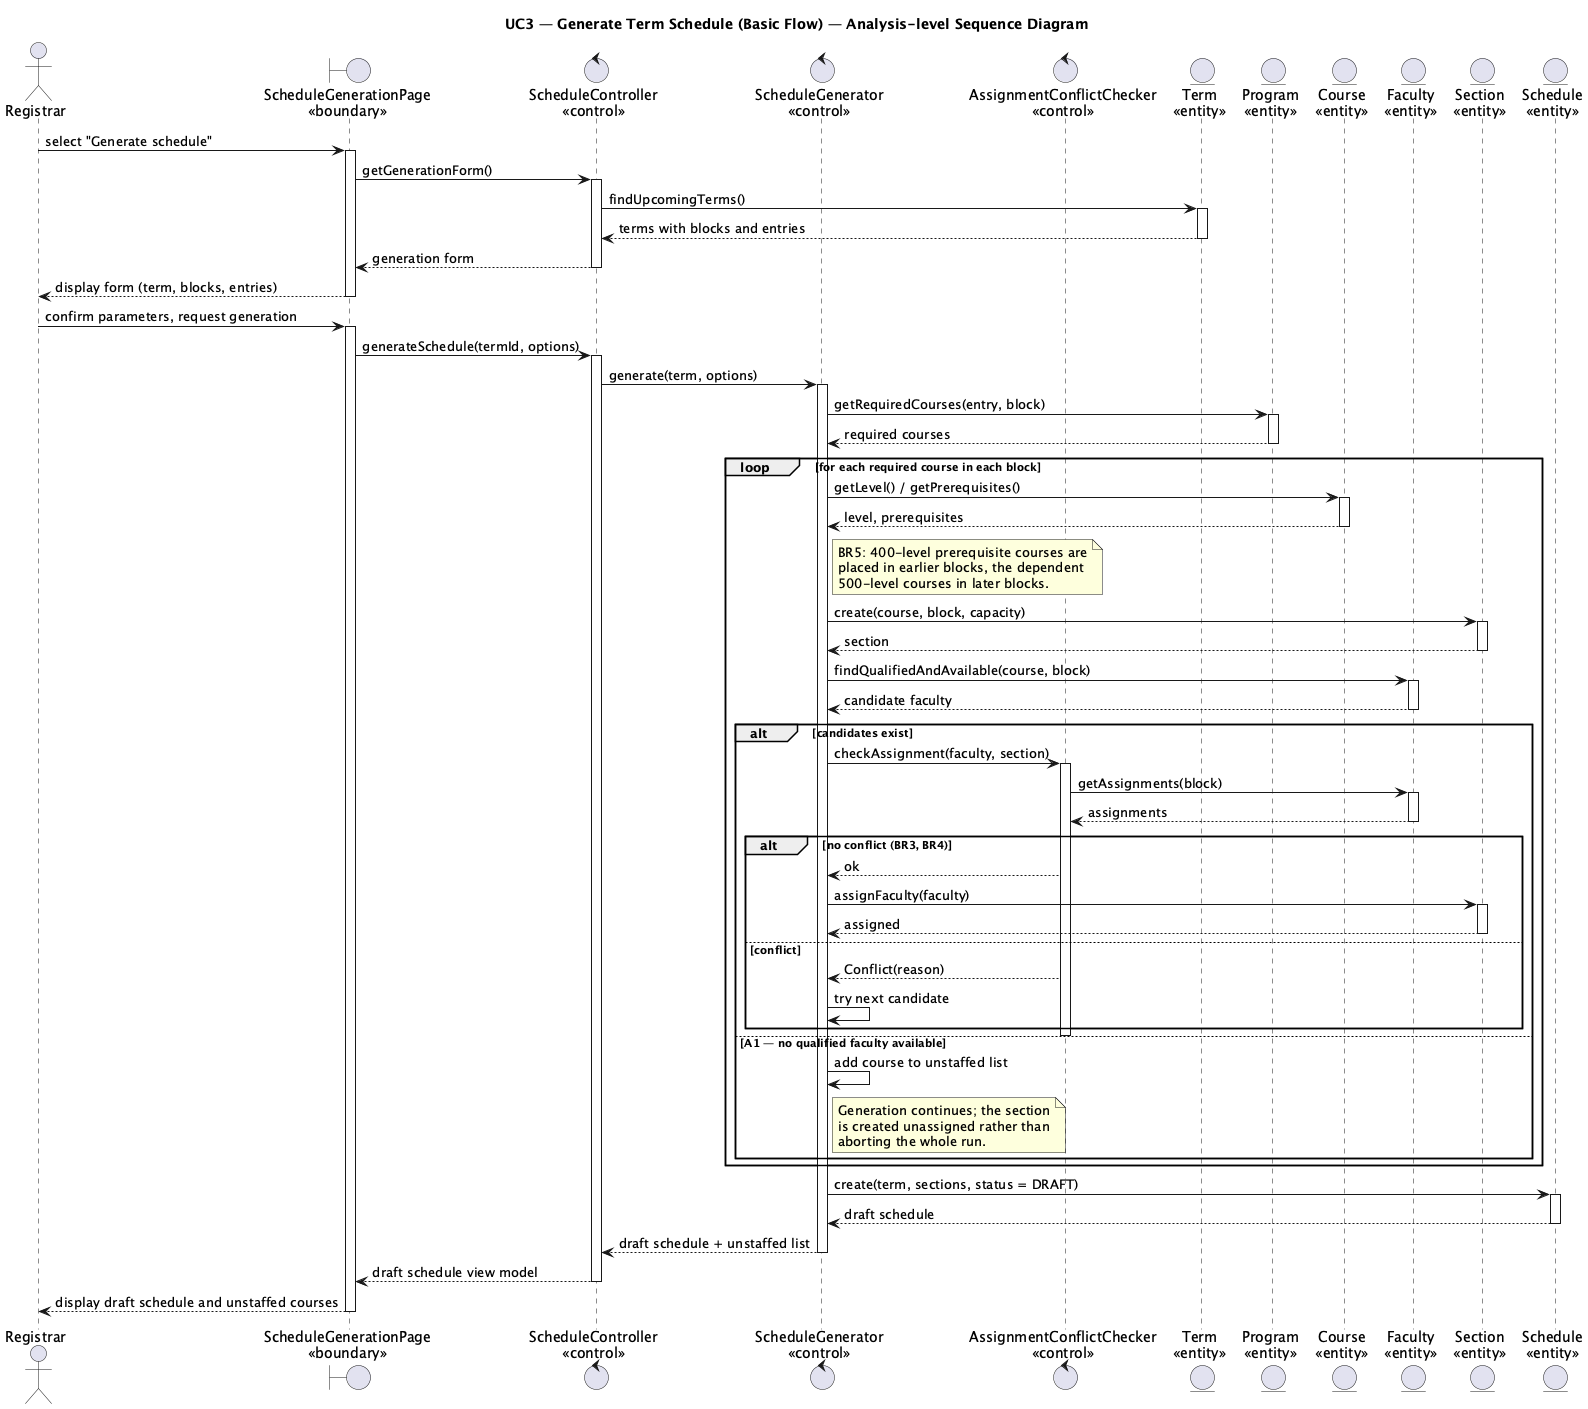

The diagram above was rendered by PlantUML. Its source (embedded in the PNG):
@startuml sd_uc3_generate_schedule
skinparam shadowing false
title UC3 — Generate Term Schedule (Basic Flow) — Analysis-level Sequence Diagram

actor "Registrar" as Admin
boundary "ScheduleGenerationPage\n<<boundary>>" as UI
control "ScheduleController\n<<control>>" as Ctrl
control "ScheduleGenerator\n<<control>>" as Generator
control "AssignmentConflictChecker\n<<control>>" as Checker
entity "Term\n<<entity>>" as Term
entity "Program\n<<entity>>" as Program
entity "Course\n<<entity>>" as Course
entity "Faculty\n<<entity>>" as Faculty
entity "Section\n<<entity>>" as Section
entity "Schedule\n<<entity>>" as Schedule

Admin -> UI : select "Generate schedule"
activate UI
UI -> Ctrl : getGenerationForm()
activate Ctrl
Ctrl -> Term : findUpcomingTerms()
activate Term
Term --> Ctrl : terms with blocks and entries
deactivate Term
Ctrl --> UI : generation form
deactivate Ctrl
UI --> Admin : display form (term, blocks, entries)
deactivate UI

Admin -> UI : confirm parameters, request generation
activate UI
UI -> Ctrl : generateSchedule(termId, options)
activate Ctrl
Ctrl -> Generator : generate(term, options)
activate Generator

Generator -> Program : getRequiredCourses(entry, block)
activate Program
Program --> Generator : required courses
deactivate Program

loop for each required course in each block
    Generator -> Course : getLevel() / getPrerequisites()
    activate Course
    Course --> Generator : level, prerequisites
    deactivate Course

    note right of Generator
      BR5: 400-level prerequisite courses are
      placed in earlier blocks, the dependent
      500-level courses in later blocks.
    end note

    Generator -> Section : create(course, block, capacity)
    activate Section
    Section --> Generator : section
    deactivate Section

    Generator -> Faculty : findQualifiedAndAvailable(course, block)
    activate Faculty
    Faculty --> Generator : candidate faculty
    deactivate Faculty

    alt candidates exist
        Generator -> Checker : checkAssignment(faculty, section)
        activate Checker
        Checker -> Faculty : getAssignments(block)
        activate Faculty
        Faculty --> Checker : assignments
        deactivate Faculty
        alt no conflict (BR3, BR4)
            Checker --> Generator : ok
            Generator -> Section : assignFaculty(faculty)
            activate Section
            Section --> Generator : assigned
            deactivate Section
        else conflict
            Checker --> Generator : Conflict(reason)
            Generator -> Generator : try next candidate
        end
        deactivate Checker
    else A1 — no qualified faculty available
        Generator -> Generator : add course to unstaffed list
        note right of Generator
          Generation continues; the section
          is created unassigned rather than
          aborting the whole run.
        end note
    end
end

Generator -> Schedule : create(term, sections, status = DRAFT)
activate Schedule
Schedule --> Generator : draft schedule
deactivate Schedule
Generator --> Ctrl : draft schedule + unstaffed list
deactivate Generator
Ctrl --> UI : draft schedule view model
deactivate Ctrl
UI --> Admin : display draft schedule and unstaffed courses
deactivate UI

@enduml